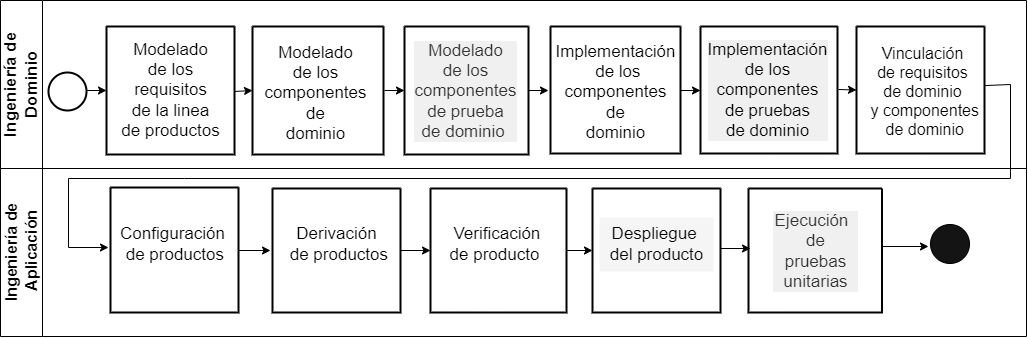

The diagram above was exported from draw.io. Its source (the exported page's mxGraphModel, read from the mxfile embedded in the PNG):
<mxGraphModel dx="629" dy="319" grid="1" gridSize="2" guides="1" tooltips="1" connect="1" arrows="1" fold="1" page="1" pageScale="1" pageWidth="827" pageHeight="1169" math="0" shadow="0">
  <root>
    <mxCell id="0" />
    <mxCell id="1" parent="0" />
    <mxCell id="cQB4QUcuAlDTOL6LTQAh-1" value="&lt;font style=&quot;font-size: 17px;&quot;&gt;Ingeniería de&lt;br style=&quot;border-color: var(--border-color);&quot;&gt;Dominio&lt;/font&gt;" style="swimlane;horizontal=0;whiteSpace=wrap;html=1;startSize=42;strokeColor=default;strokeWidth=1;fillColor=default;labelBackgroundColor=none;align=center;" parent="1" vertex="1">
      <mxGeometry x="62" y="134" width="1026" height="168" as="geometry" />
    </mxCell>
    <mxCell id="cQB4QUcuAlDTOL6LTQAh-4" value="" style="ellipse;whiteSpace=wrap;html=1;aspect=fixed;strokeWidth=2;" parent="cQB4QUcuAlDTOL6LTQAh-1" vertex="1">
      <mxGeometry x="48" y="72" width="38" height="38" as="geometry" />
    </mxCell>
    <mxCell id="cQB4QUcuAlDTOL6LTQAh-7" value="" style="swimlane;startSize=0;strokeWidth=2;" parent="cQB4QUcuAlDTOL6LTQAh-1" vertex="1">
      <mxGeometry x="106" y="26" width="128" height="128" as="geometry" />
    </mxCell>
    <mxCell id="cQB4QUcuAlDTOL6LTQAh-8" value="&lt;font style=&quot;font-size: 17px;&quot;&gt;Modelado&lt;br&gt;de los &lt;br&gt;requisitos &lt;br&gt;de la linea &lt;br&gt;de productos&lt;/font&gt;" style="text;html=1;align=center;verticalAlign=middle;resizable=0;points=[];autosize=1;strokeColor=none;fillColor=none;" parent="cQB4QUcuAlDTOL6LTQAh-7" vertex="1">
      <mxGeometry x="5" y="6" width="118" height="116" as="geometry" />
    </mxCell>
    <mxCell id="z19pGWAkj5HdxfK7Gyko-35" value="" style="endArrow=classic;html=1;rounded=0;entryX=0;entryY=0.5;entryDx=0;entryDy=0;" parent="cQB4QUcuAlDTOL6LTQAh-7" target="cQB4QUcuAlDTOL6LTQAh-9" edge="1">
      <mxGeometry width="50" height="50" relative="1" as="geometry">
        <mxPoint x="128" y="65" as="sourcePoint" />
        <mxPoint x="174" y="16" as="targetPoint" />
      </mxGeometry>
    </mxCell>
    <mxCell id="cQB4QUcuAlDTOL6LTQAh-9" value="" style="swimlane;startSize=0;strokeWidth=2;" parent="cQB4QUcuAlDTOL6LTQAh-1" vertex="1">
      <mxGeometry x="252" y="26" width="131" height="128" as="geometry" />
    </mxCell>
    <mxCell id="ry4gQ5ibIYoKiDbvtx-k-1" value="&lt;font style=&quot;font-size: 17px;&quot;&gt;Modelado &lt;br&gt;de los&lt;br&gt;componentes&lt;br&gt;de&lt;br&gt;dominio&lt;br&gt;&lt;/font&gt;" style="text;html=1;align=center;verticalAlign=middle;resizable=0;points=[];autosize=1;strokeColor=none;fillColor=none;" parent="cQB4QUcuAlDTOL6LTQAh-9" vertex="1">
      <mxGeometry x="2" y="9" width="122" height="116" as="geometry" />
    </mxCell>
    <mxCell id="ry4gQ5ibIYoKiDbvtx-k-14" value="" style="swimlane;startSize=0;strokeWidth=2;" parent="cQB4QUcuAlDTOL6LTQAh-1" vertex="1">
      <mxGeometry x="550" y="26" width="130" height="127" as="geometry" />
    </mxCell>
    <mxCell id="ry4gQ5ibIYoKiDbvtx-k-15" value="&lt;font style=&quot;font-size: 17px;&quot;&gt;Implementación&lt;br&gt;&amp;nbsp;de los&lt;br&gt;componentes&lt;br&gt;de&lt;br&gt;dominio&lt;br&gt;&lt;/font&gt;" style="text;html=1;align=center;verticalAlign=middle;resizable=0;points=[];autosize=1;strokeColor=none;fillColor=none;" parent="ry4gQ5ibIYoKiDbvtx-k-14" vertex="1">
      <mxGeometry x="-5" y="8" width="140" height="116" as="geometry" />
    </mxCell>
    <mxCell id="jpmV0QSNTrsMZlYqCO9t-9" value="" style="endArrow=classic;html=1;rounded=0;" parent="ry4gQ5ibIYoKiDbvtx-k-14" edge="1">
      <mxGeometry width="50" height="50" relative="1" as="geometry">
        <mxPoint x="130" y="64" as="sourcePoint" />
        <mxPoint x="150" y="64" as="targetPoint" />
      </mxGeometry>
    </mxCell>
    <mxCell id="ry4gQ5ibIYoKiDbvtx-k-4" value="" style="swimlane;startSize=0;strokeWidth=2;fillColor=#d5e8d4;fillStyle=solid;strokeColor=#000000;swimlaneLine=1;" parent="cQB4QUcuAlDTOL6LTQAh-1" vertex="1">
      <mxGeometry x="404" y="26" width="124" height="128" as="geometry">
        <mxRectangle x="330" y="30" width="50" height="40" as="alternateBounds" />
      </mxGeometry>
    </mxCell>
    <mxCell id="ry4gQ5ibIYoKiDbvtx-k-5" value="&lt;font style=&quot;font-size: 17px;&quot;&gt;Modelado&lt;br&gt;de los&lt;br&gt;componentes&lt;br&gt;de prueba&lt;br&gt;de dominio&amp;nbsp;&lt;br&gt;&lt;/font&gt;" style="text;html=1;align=center;verticalAlign=middle;resizable=0;points=[];autosize=1;strokeColor=none;fillColor=none;fontColor=#333333;strokeWidth=0;fillStyle=solid;labelBackgroundColor=#F0F0F0;" parent="ry4gQ5ibIYoKiDbvtx-k-4" vertex="1">
      <mxGeometry y="7" width="122" height="116" as="geometry" />
    </mxCell>
    <mxCell id="ry4gQ5ibIYoKiDbvtx-k-6" value="" style="swimlane;startSize=0;strokeWidth=2;fillColor=#5162D0;swimlaneLine=1;overflow=fill;fillStyle=zigzag-line;" parent="cQB4QUcuAlDTOL6LTQAh-1" vertex="1">
      <mxGeometry x="856" y="26" width="128" height="127" as="geometry" />
    </mxCell>
    <mxCell id="ry4gQ5ibIYoKiDbvtx-k-7" value="&lt;font style=&quot;font-size: 16px;&quot;&gt;Vinculación &lt;br&gt;de requisitos &lt;br&gt;de dominio&lt;br&gt;&amp;nbsp;y componentes&lt;br&gt;&amp;nbsp;de dominio&lt;/font&gt;" style="text;html=1;align=center;verticalAlign=middle;resizable=0;points=[];autosize=0;strokeColor=none;fillColor=none;strokeWidth=2;opacity=0;imageAspect=0;fillOpacity=0;strokeOpacity=0;direction=north;connectable=0;allowArrows=0;expand=0;movable=0;horizontal=1;" parent="ry4gQ5ibIYoKiDbvtx-k-6" vertex="1">
      <mxGeometry y="9.5" width="132" height="110" as="geometry" />
    </mxCell>
    <mxCell id="ry4gQ5ibIYoKiDbvtx-k-18" value="" style="swimlane;startSize=0;strokeWidth=2;fillColor=none;fontColor=#333333;strokeColor=#000000;fillStyle=solid;swimlaneFillColor=none;gradientColor=none;labelBackgroundColor=#E3E3E3;" parent="cQB4QUcuAlDTOL6LTQAh-1" vertex="1">
      <mxGeometry x="700" y="26" width="137" height="127" as="geometry" />
    </mxCell>
    <mxCell id="ry4gQ5ibIYoKiDbvtx-k-19" value="&lt;font style=&quot;font-size: 17px;&quot;&gt;Implementación &lt;br&gt;de los&lt;br&gt;componentes&lt;br&gt;de pruebas&lt;br&gt;de dominio&lt;br&gt;&lt;/font&gt;" style="text;html=1;align=center;verticalAlign=middle;resizable=0;points=[];autosize=1;strokeColor=none;fillColor=none;fillStyle=solid;gradientColor=none;shadow=0;labelBackgroundColor=#F0F0F0;" parent="ry4gQ5ibIYoKiDbvtx-k-18" vertex="1">
      <mxGeometry x="-3" y="6" width="140" height="116" as="geometry" />
    </mxCell>
    <mxCell id="z19pGWAkj5HdxfK7Gyko-34" value="" style="endArrow=classic;html=1;rounded=0;entryX=0;entryY=0.5;entryDx=0;entryDy=0;" parent="cQB4QUcuAlDTOL6LTQAh-1" target="cQB4QUcuAlDTOL6LTQAh-7" edge="1">
      <mxGeometry width="50" height="50" relative="1" as="geometry">
        <mxPoint x="86" y="90" as="sourcePoint" />
        <mxPoint x="136" y="40" as="targetPoint" />
      </mxGeometry>
    </mxCell>
    <mxCell id="z19pGWAkj5HdxfK7Gyko-37" value="" style="endArrow=classic;html=1;rounded=0;entryX=0;entryY=0.5;entryDx=0;entryDy=0;" parent="cQB4QUcuAlDTOL6LTQAh-1" target="ry4gQ5ibIYoKiDbvtx-k-4" edge="1">
      <mxGeometry width="50" height="50" relative="1" as="geometry">
        <mxPoint x="384" y="90" as="sourcePoint" />
        <mxPoint x="396" y="90" as="targetPoint" />
      </mxGeometry>
    </mxCell>
    <mxCell id="z19pGWAkj5HdxfK7Gyko-38" value="" style="endArrow=classic;html=1;rounded=0;exitX=1;exitY=0.5;exitDx=0;exitDy=0;" parent="cQB4QUcuAlDTOL6LTQAh-1" source="ry4gQ5ibIYoKiDbvtx-k-4" edge="1">
      <mxGeometry width="50" height="50" relative="1" as="geometry">
        <mxPoint x="526" y="92" as="sourcePoint" />
        <mxPoint x="548" y="90" as="targetPoint" />
      </mxGeometry>
    </mxCell>
    <mxCell id="z19pGWAkj5HdxfK7Gyko-40" value="" style="endArrow=classic;html=1;rounded=0;entryX=0;entryY=0.5;entryDx=0;entryDy=0;" parent="cQB4QUcuAlDTOL6LTQAh-1" target="ry4gQ5ibIYoKiDbvtx-k-6" edge="1">
      <mxGeometry width="50" height="50" relative="1" as="geometry">
        <mxPoint x="838" y="89" as="sourcePoint" />
        <mxPoint x="852" y="90" as="targetPoint" />
      </mxGeometry>
    </mxCell>
    <mxCell id="cQB4QUcuAlDTOL6LTQAh-3" value="&lt;span style=&quot;font-size: 16px;&quot;&gt;Ingeniería de&lt;br&gt;&amp;nbsp;Aplicación&lt;/span&gt;" style="swimlane;horizontal=0;whiteSpace=wrap;html=1;startSize=42;labelBackgroundColor=none;" parent="1" vertex="1">
      <mxGeometry x="62" y="302" width="1026" height="168" as="geometry" />
    </mxCell>
    <mxCell id="ry4gQ5ibIYoKiDbvtx-k-26" value="" style="swimlane;startSize=0;strokeWidth=2;" parent="cQB4QUcuAlDTOL6LTQAh-3" vertex="1">
      <mxGeometry x="272" y="20" width="128" height="124" as="geometry" />
    </mxCell>
    <mxCell id="ry4gQ5ibIYoKiDbvtx-k-27" value="&lt;font style=&quot;font-size: 17px;&quot;&gt;Derivación&lt;br&gt;&amp;nbsp;de productos&lt;/font&gt;" style="text;html=1;align=center;verticalAlign=middle;resizable=0;points=[];autosize=1;strokeColor=none;fillColor=none;" parent="ry4gQ5ibIYoKiDbvtx-k-26" vertex="1">
      <mxGeometry x="3" y="28.5" width="122" height="54" as="geometry" />
    </mxCell>
    <mxCell id="ry4gQ5ibIYoKiDbvtx-k-30" value="" style="swimlane;startSize=0;strokeWidth=2;" parent="cQB4QUcuAlDTOL6LTQAh-3" vertex="1">
      <mxGeometry x="430" y="20" width="136" height="124" as="geometry" />
    </mxCell>
    <mxCell id="ry4gQ5ibIYoKiDbvtx-k-31" value="&lt;font style=&quot;font-size: 17px;&quot;&gt;&amp;nbsp;Verificación &lt;br&gt;de producto&lt;/font&gt;" style="text;html=1;align=center;verticalAlign=middle;resizable=0;points=[];autosize=1;strokeColor=none;fillColor=none;" parent="ry4gQ5ibIYoKiDbvtx-k-30" vertex="1">
      <mxGeometry x="8" y="28.5" width="112" height="54" as="geometry" />
    </mxCell>
    <mxCell id="ry4gQ5ibIYoKiDbvtx-k-22" value="" style="swimlane;startSize=0;strokeWidth=2;fillColor=#63FF7D;" parent="cQB4QUcuAlDTOL6LTQAh-3" vertex="1">
      <mxGeometry x="748" y="20" width="133.5" height="124" as="geometry" />
    </mxCell>
    <mxCell id="ry4gQ5ibIYoKiDbvtx-k-23" value="&lt;font style=&quot;font-size: 17px;&quot;&gt;&lt;font style=&quot;font-size: 17px;&quot;&gt;&lt;font style=&quot;font-size: 5px;&quot;&gt;&amp;nbsp;&lt;/font&gt;&lt;span style=&quot;font-size: 17px;&quot;&gt;Ejecución&amp;nbsp;&amp;nbsp;&lt;/span&gt;&lt;br&gt;&lt;span style=&quot;font-size: 17px;&quot;&gt;de&lt;/span&gt;&lt;br&gt;&lt;span style=&quot;font-size: 17px;&quot;&gt;pruebas&lt;/span&gt;&lt;br&gt;&lt;span style=&quot;&quot;&gt;unitarias&lt;/span&gt;&lt;br&gt;&lt;/font&gt;&lt;/font&gt;" style="text;html=1;align=center;verticalAlign=middle;resizable=0;points=[];autosize=1;strokeColor=#666666;fillColor=#f5f5f5;opacity=0;labelBackgroundColor=#F0F0F0;fontColor=#333333;" parent="ry4gQ5ibIYoKiDbvtx-k-22" vertex="1">
      <mxGeometry x="14.75" y="15" width="104" height="96" as="geometry" />
    </mxCell>
    <mxCell id="ry4gQ5ibIYoKiDbvtx-k-40" value="" style="ellipse;whiteSpace=wrap;html=1;aspect=fixed;fillStyle=solid;fillColor=#141414;" parent="cQB4QUcuAlDTOL6LTQAh-3" vertex="1">
      <mxGeometry x="930" y="56" width="39" height="39" as="geometry" />
    </mxCell>
    <mxCell id="ry4gQ5ibIYoKiDbvtx-k-24" value="" style="swimlane;startSize=0;strokeWidth=2;" parent="cQB4QUcuAlDTOL6LTQAh-3" vertex="1">
      <mxGeometry x="110" y="19" width="128" height="125" as="geometry" />
    </mxCell>
    <mxCell id="ry4gQ5ibIYoKiDbvtx-k-25" value="&lt;font style=&quot;font-size: 17px;&quot;&gt;Configuración&lt;br&gt;&amp;nbsp;de productos&lt;/font&gt;" style="text;html=1;align=center;verticalAlign=middle;resizable=0;points=[];autosize=1;strokeColor=none;fillColor=none;" parent="ry4gQ5ibIYoKiDbvtx-k-24" vertex="1">
      <mxGeometry y="30" width="124" height="54" as="geometry" />
    </mxCell>
    <mxCell id="jpmV0QSNTrsMZlYqCO9t-5" value="" style="endArrow=classic;html=1;rounded=0;" parent="cQB4QUcuAlDTOL6LTQAh-3" edge="1">
      <mxGeometry width="50" height="50" relative="1" as="geometry">
        <mxPoint x="882" y="78" as="sourcePoint" />
        <mxPoint x="928" y="78" as="targetPoint" />
      </mxGeometry>
    </mxCell>
    <mxCell id="f6VEtCXi31LcxgqMf9EO-2" value="" style="swimlane;startSize=0;strokeWidth=2;" vertex="1" parent="cQB4QUcuAlDTOL6LTQAh-3">
      <mxGeometry x="592" y="20" width="128" height="124" as="geometry" />
    </mxCell>
    <mxCell id="f6VEtCXi31LcxgqMf9EO-3" value="&lt;span style=&quot;font-size: 17px;&quot;&gt;Despliegue&amp;nbsp;&lt;br&gt;del producto&lt;br&gt;&lt;/span&gt;" style="text;html=1;align=center;verticalAlign=middle;resizable=0;points=[];autosize=1;strokeColor=none;fillColor=#F5F5F5;" vertex="1" parent="f6VEtCXi31LcxgqMf9EO-2">
      <mxGeometry x="7" y="29" width="114" height="54" as="geometry" />
    </mxCell>
    <mxCell id="f6VEtCXi31LcxgqMf9EO-9" value="" style="endArrow=classic;html=1;rounded=0;" edge="1" parent="cQB4QUcuAlDTOL6LTQAh-3">
      <mxGeometry width="50" height="50" relative="1" as="geometry">
        <mxPoint x="238" y="82" as="sourcePoint" />
        <mxPoint x="270" y="82" as="targetPoint" />
      </mxGeometry>
    </mxCell>
    <mxCell id="f6VEtCXi31LcxgqMf9EO-14" value="" style="endArrow=classic;html=1;rounded=0;" edge="1" parent="cQB4QUcuAlDTOL6LTQAh-3" target="ry4gQ5ibIYoKiDbvtx-k-30">
      <mxGeometry width="50" height="50" relative="1" as="geometry">
        <mxPoint x="400" y="82" as="sourcePoint" />
        <mxPoint x="450" y="32" as="targetPoint" />
      </mxGeometry>
    </mxCell>
    <mxCell id="f6VEtCXi31LcxgqMf9EO-17" value="" style="endArrow=classic;html=1;rounded=0;entryX=0;entryY=0.5;entryDx=0;entryDy=0;" edge="1" parent="cQB4QUcuAlDTOL6LTQAh-3" target="f6VEtCXi31LcxgqMf9EO-2">
      <mxGeometry width="50" height="50" relative="1" as="geometry">
        <mxPoint x="566" y="82" as="sourcePoint" />
        <mxPoint x="616" y="32" as="targetPoint" />
      </mxGeometry>
    </mxCell>
    <mxCell id="f6VEtCXi31LcxgqMf9EO-20" value="" style="endArrow=classic;html=1;rounded=0;entryX=0.015;entryY=0.484;entryDx=0;entryDy=0;entryPerimeter=0;" edge="1" parent="cQB4QUcuAlDTOL6LTQAh-3" target="ry4gQ5ibIYoKiDbvtx-k-22">
      <mxGeometry width="50" height="50" relative="1" as="geometry">
        <mxPoint x="720" y="80" as="sourcePoint" />
        <mxPoint x="744" y="80" as="targetPoint" />
      </mxGeometry>
    </mxCell>
    <mxCell id="z19pGWAkj5HdxfK7Gyko-41" value="" style="endArrow=classic;html=1;rounded=0;exitX=1.006;exitY=0.465;exitDx=0;exitDy=0;exitPerimeter=0;" parent="1" source="ry4gQ5ibIYoKiDbvtx-k-6" edge="1">
      <mxGeometry width="50" height="50" relative="1" as="geometry">
        <mxPoint x="1042" y="220" as="sourcePoint" />
        <mxPoint x="170" y="381" as="targetPoint" />
        <Array as="points">
          <mxPoint x="1072" y="218" />
          <mxPoint x="1072" y="312" />
          <mxPoint x="246" y="312" />
          <mxPoint x="130" y="312" />
          <mxPoint x="130" y="381" />
        </Array>
      </mxGeometry>
    </mxCell>
  </root>
</mxGraphModel>